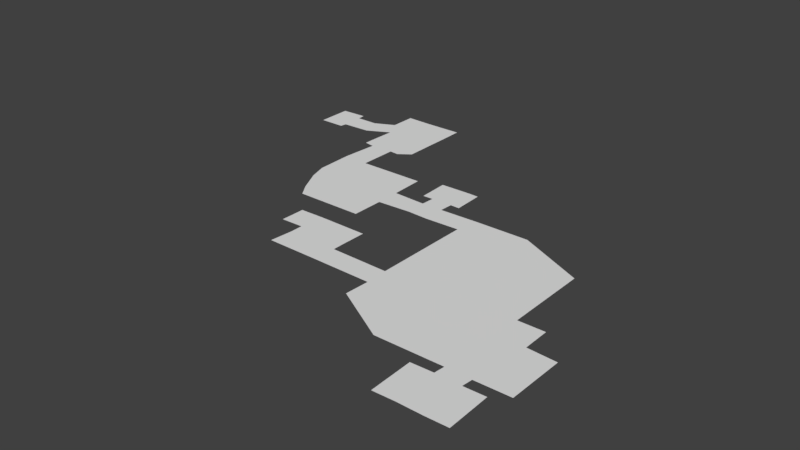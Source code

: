 # Source: floor.blend  (saved by Blender 2.78.0; exported with 4.5.12 LTS)
import bpy
from mathutils import Matrix  # noqa: F401  (used for matrix-valued properties, if any)

bpy.ops.wm.read_factory_settings(use_empty=True)
scene = bpy.context.scene
scene.name = 'Scene'

# ---- collections
col_collection_1 = bpy.data.collections.new('Collection 1'); scene.collection.children.link(col_collection_1)

# ---- world
world_world = bpy.data.worlds.new('World'); scene.world = world_world
world_world.color = (0.05088, 0.05088, 0.05088)
world_world.use_sun_shadow = False
world_world.sun_shadow_jitter_overblur = 0.0
world_world.cycles.sampling_method = 'MANUAL'

# ---- meshes
me_plane = bpy.data.meshes.new('Plane')
me_plane.from_pydata([(-2.403, -3.21, 0.0), (2.575, -3.171, 0.0), (-2.429, 3.581, 0.0), (2.549, 3.81, 0.0), (-2.421, 1.317, 0.0), (-2.412, -0.9466, 0.0), (2.766, -1.971, 0.0), (2.668, 2.282, 0.0), (8.283, -1.743, 0.0), (6.948, 2.278, 0.0), (12.59, 0.5447, 0.0), (10.79, 4.154, 0.0), (23.04, 0.6056, 0.0), (23.06, 4.291, 0.0), (10.83, 9.22, 0.0), (23.03, 9.152, 0.0), (12.4, -5.211, 0.0), (23.03, -5.288, 0.0), (12.4, -6.603, 0.0), (20.73, -6.965, 0.0), (15.97, 0.5574, 0.0), (19.36, 0.5701, 0.0), (18.98, 4.154, 0.0), (15.15, 4.154, 0.0), (18.86, 9.106, 0.0), (15.02, 9.106, 0.0), (15.78, -5.199, 0.0), (19.17, -5.186, 0.0), (14.42, -6.956, 0.0), (18.96, -6.791, 0.0), (13.9, -13.98, 0.0), (18.89, -14.16, 0.0), (14.07, -21.03, 0.0), (18.76, -21.51, 0.0), (31.67, -14.1, 0.0), (31.84, -20.55, 0.0), (18.86, -24.6, 0.0), (31.87, -31.39, 0.0), (31.91, -25.23, 0.0), (38.23, -20.82, 0.0), (38.39, -24.86, 0.0), (42.28, -20.75, 0.0), (42.35, -25.03, 0.0), (49.81, -20.51, 0.0), (48.88, -24.78, 0.0), (38.36, -18.25, 0.0), (42.41, -18.18, 0.0), (38.16, -12.39, 0.0), (42.21, -12.32, 0.0), (44.19, -18.25, 0.0), (43.99, -12.39, 0.0), (36.35, -18.31, 0.0), (36.15, -12.45, 0.0), (60.04, -20.43, 0.0), (60.22, -24.19, 0.0), (72.81, -26.4, 0.0), (72.83, -30.0, 0.0), (48.79, -43.43, 0.0), (60.45, -42.92, 0.0), (72.9, -42.17, 0.0), (48.91, -47.7, 0.0), (60.0, -47.87, 0.0), (72.13, -47.87, 0.0), (48.69, -52.38, 0.0), (59.48, -58.45, 0.0), (72.04, -58.28, 0.0), (77.86, -42.14, 0.0), (77.92, -47.25, 0.0), (76.77, -58.32, 0.0), (83.32, -47.56, 0.0), (83.27, -58.19, 0.0), (71.85, -60.26, 0.0), (76.57, -60.29, 0.0), (72.08, -68.56, 0.0), (76.81, -68.59, 0.0), (67.74, -60.42, 0.0), (67.97, -68.72, 0.0), (80.57, -60.17, 0.0), (80.8, -68.47, 0.0), (37.69, -43.23, 0.0), (36.97, -47.58, 0.0), (27.96, -43.15, 0.0), (27.6, -47.54, 0.0), (37.73, -36.16, 0.0), (28.36, -36.08, 0.0), (37.67, -40.86, 0.0), (27.94, -40.78, 0.0), (23.7, -36.2, 0.0), (23.64, -40.9, 0.0), (15.12, -24.42, 0.0), (17.38, -28.91, 0.0), (19.09, -31.46, 0.0)], [], [(4, 7, 3, 2), (0, 1, 6, 5), (5, 6, 7, 4), (7, 6, 8, 9), (9, 8, 10, 11), (22, 21, 12, 13), (22, 13, 15, 24), (20, 10, 16, 26), (26, 16, 18, 28), (17, 27, 29, 19), (27, 26, 28, 29), (12, 21, 27, 17), (21, 20, 26, 27), (11, 23, 25, 14), (23, 22, 24, 25), (11, 10, 20, 23), (23, 20, 21, 22), (29, 28, 30, 31), (31, 30, 32, 33), (31, 33, 35, 34), (38, 36, 91, 37), (36, 89, 90, 91), (35, 33, 36, 38), (33, 32, 89, 36), (35, 38, 40, 39), (39, 40, 42, 41), (41, 42, 44, 43), (39, 41, 46, 45), (45, 46, 48, 47), (48, 46, 49, 50), (45, 47, 52, 51), (43, 44, 54, 53), (53, 54, 56, 55), (56, 54, 58, 59), (54, 44, 57, 58), (59, 58, 61, 62), (58, 57, 60, 61), (62, 61, 64, 65), (61, 60, 63, 64), (62, 65, 68, 67), (59, 62, 67, 66), (67, 68, 70, 69), (68, 65, 71, 72), (72, 71, 73, 74), (73, 71, 75, 76), (72, 74, 78, 77), (60, 57, 79, 80), (80, 79, 81, 82), (86, 85, 83, 84), (81, 79, 85, 86), (86, 84, 87, 88)])
_uv = me_plane.uv_layers.new(name='UVMap')
_uv.uv.foreach_set('vector', [0.01104, 0.9271, 0.0678, 0.9271, 0.0678, 0.9518, 0.01104, 0.9518, 0.01104, 0.8567, 0.0678, 0.8567, 0.0678, 0.8793, 0.01104, 0.8793, 0.01104, 0.8793, 0.0678, 0.8793, 0.0678, 0.9271, 0.01104, 0.9271, 0.0678, 0.9271, 0.0678, 0.8793, 0.1223, 0.8793, 0.1223, 0.9271, 0.1223, 0.9271, 0.1223, 0.8793, 0.1732, 0.8793, 0.1732, 0.9271, 0.2557, 0.9271, 0.2557, 0.8793, 0.2948, 0.8793, 0.2948, 0.9271, 0.2557, 0.9271, 0.2948, 0.9271, 0.2948, 0.9916, 0.2557, 0.9916, 0.2118, 0.8793, 0.1732, 0.8793, 0.1732, 0.804, 0.2118, 0.804, 0.2118, 0.804, 0.1732, 0.804, 0.1732, 0.7777, 0.2118, 0.7777, 0.2948, 0.804, 0.2557, 0.804, 0.2557, 0.7777, 0.2948, 0.7777, 0.2557, 0.804, 0.2118, 0.804, 0.2118, 0.7777, 0.2557, 0.7777, 0.2948, 0.8793, 0.2557, 0.8793, 0.2557, 0.804, 0.2948, 0.804, 0.2557, 0.8793, 0.2118, 0.8793, 0.2118, 0.804, 0.2557, 0.804, 0.1732, 0.9271, 0.2118, 0.9271, 0.2118, 0.9916, 0.1732, 0.9916, 0.2118, 0.9271, 0.2557, 0.9271, 0.2557, 0.9916, 0.2118, 0.9916, 0.1732, 0.9271, 0.1732, 0.8793, 0.2118, 0.8793, 0.2118, 0.9271, 0.2118, 0.9271, 0.2118, 0.8793, 0.2557, 0.8793, 0.2557, 0.9271, 0.2557, 0.7777, 0.2118, 0.7777, 0.2118, 0.684, 0.2557, 0.684, 0.2557, 0.684, 0.2118, 0.684, 0.2118, 0.5937, 0.2557, 0.5937, 0.2557, 0.684, 0.2557, 0.5937, 0.3995, 0.5937, 0.3995, 0.684, 0.3995, 0.5427, 0.2557, 0.5427, 0.2557, 0.4645, 0.3995, 0.4645, 0.2557, 0.5427, 0.2118, 0.5427, 0.2118, 0.4645, 0.2557, 0.4645, 0.3995, 0.5937, 0.2557, 0.5937, 0.2557, 0.5427, 0.3995, 0.5427, 0.2557, 0.5937, 0.2118, 0.5937, 0.2118, 0.5427, 0.2557, 0.5427, 0.3995, 0.5937, 0.3995, 0.5427, 0.4711, 0.5427, 0.4711, 0.5937, 0.4711, 0.5937, 0.4711, 0.5427, 0.5159, 0.5427, 0.5159, 0.5937, 0.5159, 0.5937, 0.5159, 0.5427, 0.5941, 0.5427, 0.5941, 0.5937, 0.4711, 0.5937, 0.5159, 0.5937, 0.5159, 0.6271, 0.4711, 0.6271, 0.4711, 0.6271, 0.5159, 0.6271, 0.5159, 0.7034, 0.4711, 0.7034, 0.5159, 0.7034, 0.5159, 0.6271, 0.5357, 0.6271, 0.5357, 0.7034, 0.4711, 0.6271, 0.4711, 0.7034, 0.4488, 0.7034, 0.4488, 0.6271, 0.5941, 0.5937, 0.5941, 0.5427, 0.7203, 0.5427, 0.7203, 0.5937, 0.7203, 0.5937, 0.7203, 0.5427, 0.8652, 0.5427, 0.8652, 0.5937, 0.8652, 0.5427, 0.7203, 0.5427, 0.7203, 0.328, 0.8652, 0.328, 0.7203, 0.5427, 0.5941, 0.5427, 0.5941, 0.328, 0.7203, 0.328, 0.8652, 0.328, 0.7203, 0.328, 0.7203, 0.2654, 0.8652, 0.2654, 0.7203, 0.328, 0.5941, 0.328, 0.5941, 0.2654, 0.7203, 0.2654, 0.8652, 0.2654, 0.7203, 0.2654, 0.7203, 0.142, 0.8652, 0.142, 0.7203, 0.2654, 0.5941, 0.2654, 0.5941, 0.142, 0.7203, 0.142, 0.8652, 0.2654, 0.8652, 0.142, 0.9207, 0.142, 0.9207, 0.2654, 0.8652, 0.328, 0.8652, 0.2654, 0.9207, 0.2654, 0.9207, 0.328, 0.9207, 0.2654, 0.9207, 0.142, 0.9869, 0.142, 0.9869, 0.2654, 0.9207, 0.142, 0.8652, 0.142, 0.8652, 0.1162, 0.9207, 0.1162, 0.9207, 0.1162, 0.8652, 0.1162, 0.8652, 0.008273, 0.9207, 0.008273, 0.8652, 0.008273, 0.8652, 0.1162, 0.8195, 0.1162, 0.8195, 0.008273, 0.9207, 0.1162, 0.9207, 0.008273, 0.9651, 0.008273, 0.9651, 0.1162, 0.5941, 0.2654, 0.5941, 0.328, 0.466, 0.328, 0.466, 0.2654, 0.466, 0.2654, 0.466, 0.328, 0.3599, 0.328, 0.3599, 0.2654, 0.3599, 0.3588, 0.466, 0.3588, 0.466, 0.4201, 0.3599, 0.4201, 0.3599, 0.328, 0.466, 0.328, 0.466, 0.3588, 0.3599, 0.3588, 0.3599, 0.3588, 0.3599, 0.4201, 0.31, 0.4201, 0.31, 0.3588])
me_plane.use_remesh_preserve_volume = False
me_plane.use_remesh_preserve_attributes = False
me_plane.use_mirror_vertex_groups = False
me_plane.update()

# ---- objects
ob_floor_mesh = bpy.data.objects.new('floor_mesh', me_plane)

# ---- transforms, parenting, visibility, modifiers, constraints
ob_floor_mesh.location = (-42.49, 28.1, 0.0)
ob_floor_mesh.lineart.crease_threshold = 0.0

# ---- collection membership
col_collection_1.objects.link(ob_floor_mesh)

# ---- scene / render settings (as saved in the file)
scene.frame_start = 1; scene.frame_end = 250; scene.frame_set(1)
scene.render.engine = 'BLENDER_EEVEE_NEXT'
scene.render.resolution_percentage = 50
scene.render.dither_intensity = 0.0
scene.cycles.use_denoising = False
scene.cycles.samples = 128
scene.cycles.sampling_pattern = 'TABULATED_SOBOL'
scene.cycles.light_sampling_threshold = 0.0
scene.cycles.use_adaptive_sampling = False
scene.cycles.use_light_tree = False
scene.cycles.blur_glossy = 0.0
scene.cycles.sample_clamp_indirect = 0.0
scene.view_settings.view_transform = 'Standard'
bpy.context.view_layer.update()

# ---- added for rendering (the .blend has no active camera and no usable light): camera, sun
cam_auto = bpy.data.cameras.new('AutoCamera')
cam_auto.lens = 50.0
cam_auto.sensor_width = 36.0
cam_auto.clip_end = 1881.53
ob_auto_camera = bpy.data.objects.new('AutoCamera', cam_auto)
scene.collection.objects.link(ob_auto_camera)
ob_auto_camera.location = (105.161, -130.297, 85.7682)
ob_auto_camera.rotation_euler = (1.09748, -7.21219e-08, 0.694738)
scene.camera = ob_auto_camera
light_auto_sun = bpy.data.lights.new('AutoSun', 'SUN')
light_auto_sun.energy = 3.0
light_auto_sun.angle = 0.0523599
ob_auto_sun = bpy.data.objects.new('AutoSun', light_auto_sun)
scene.collection.objects.link(ob_auto_sun)
ob_auto_sun.rotation_euler = (0.872665, 0.174533, 0.523599)
bpy.context.view_layer.update()
